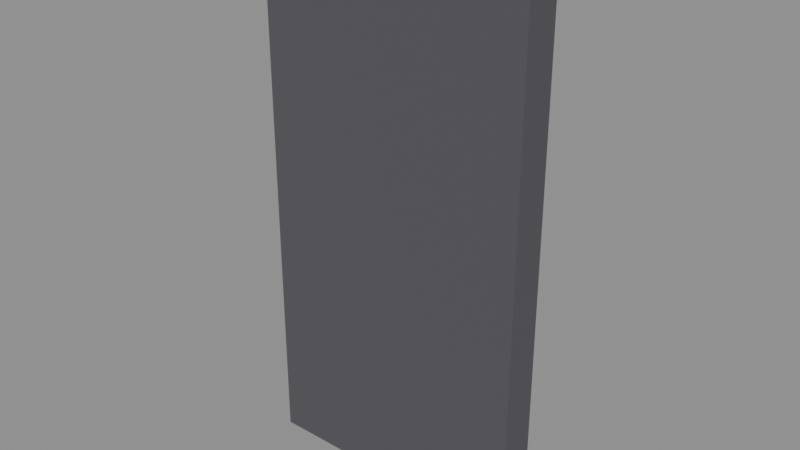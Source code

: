 # Source: directory_board.blend  (saved by Blender 5.2.44; exported with 4.5.12 LTS)
import bpy
from mathutils import Matrix  # noqa: F401  (used for matrix-valued properties, if any)

bpy.ops.wm.read_factory_settings(use_empty=True)
scene = bpy.context.scene
scene.name = 'Scene'

# ---- materials (node trees are filled in below, after node groups)
mat_dark = bpy.data.materials.new('dark')

# ---- material node trees
mat_dark.use_nodes = True; mat_dark.node_tree.nodes.clear()
_N = mat_dark.node_tree.nodes; _L = mat_dark.node_tree.links
n0 = _N.new('ShaderNodeBsdfPrincipled'); n0.name = 'Principled BSDF'; n0.location = (-200, 100)
n0.inputs[0].default_value = (0.09, 0.086, 0.1, 1.0)
n0.inputs[2].default_value = 0.8
n0.inputs[10].default_value = 0.005
n1 = _N.new('ShaderNodeOutputMaterial'); n1.name = 'Material Output'; n1.location = (200, 100)
_L.new(n0.outputs[0], n1.inputs[0])
n1.is_active_output = True

# ---- meshes
me_box = bpy.data.meshes.new('box')
me_box.from_pydata([(-0.45, -0.06, -0.9), (-0.45, -0.06, 0.9), (-0.45, 0.06, -0.9), (-0.45, 0.06, 0.9), (0.45, -0.06, -0.9), (0.45, -0.06, 0.9), (0.45, 0.06, -0.9), (0.45, 0.06, 0.9)], [], [(0, 1, 3, 2), (2, 3, 7, 6), (6, 7, 5, 4), (4, 5, 1, 0), (2, 6, 4, 0), (7, 3, 1, 5)])
me_box.materials.append(mat_dark)
me_box.update()

# ---- objects
ob_directory_board = bpy.data.objects.new('directory_board', None)
ob_box = bpy.data.objects.new('box', me_box)

# ---- transforms, parenting, visibility, modifiers, constraints
ob_directory_board.location = (0.0, 0.0, 0.0)
ob_directory_board.empty_display_size = 0.1
ob_box.parent = ob_directory_board
ob_box.location = (0.0, 9.06e-08, 1.2)

# ---- collection membership
scene.collection.objects.link(ob_directory_board)
scene.collection.objects.link(ob_box)

# ---- scene / render settings (as saved in the file)
scene.frame_start = 1; scene.frame_end = 250; scene.frame_set(1)
scene.render.engine = 'BLENDER_EEVEE_NEXT'
scene.render.bake_bias = 0.0
scene.render.bake_samples = 0
scene.render.compositor_device = 'GPU'
scene.eevee.use_volume_custom_range = False
scene.eevee.fast_gi_thickness_near = 0.1
scene.eevee.fast_gi_thickness_far = 0.0
scene.eevee.ray_tracing_options.screen_trace_thickness = 0.1
bpy.context.view_layer.update()

# ---- added for rendering (the .blend has no active camera and no usable light): camera, sun + grey world if the file has none
cam_auto = bpy.data.cameras.new('AutoCamera')
cam_auto.lens = 50.0
cam_auto.sensor_width = 36.0
cam_auto.clip_end = 1000.0
ob_auto_camera = bpy.data.objects.new('AutoCamera', cam_auto)
scene.collection.objects.link(ob_auto_camera)
ob_auto_camera.location = (1.86529, -2.23834, 2.69223)
ob_auto_camera.rotation_euler = (1.09748, -7.21219e-08, 0.694738)
scene.camera = ob_auto_camera
light_auto_sun = bpy.data.lights.new('AutoSun', 'SUN')
light_auto_sun.energy = 3.0
light_auto_sun.angle = 0.0523599
ob_auto_sun = bpy.data.objects.new('AutoSun', light_auto_sun)
scene.collection.objects.link(ob_auto_sun)
ob_auto_sun.rotation_euler = (0.872665, 0.174533, 0.523599)
if scene.world is None:
    world_auto = bpy.data.worlds.new('AutoWorld')
    world_auto.color = (0.3, 0.3, 0.3)
    scene.world = world_auto
bpy.context.view_layer.update()
